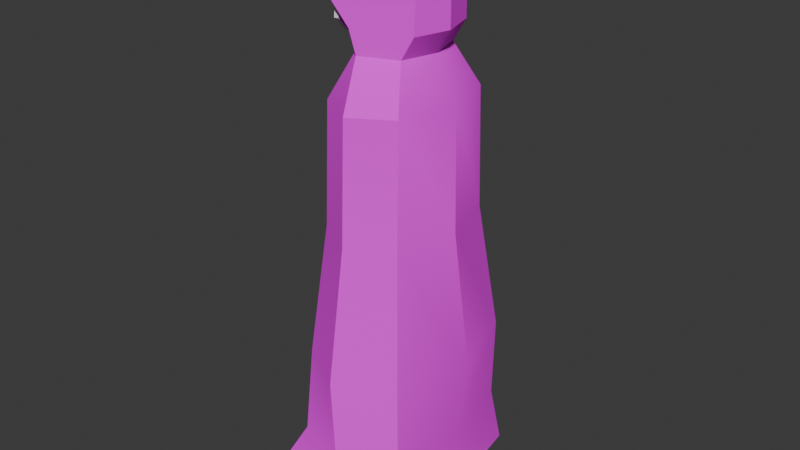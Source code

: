 # Source: fr_him_0.blend  (saved by Blender 4.3.34; exported with 4.5.12 LTS)
import bpy
from mathutils import Matrix  # noqa: F401  (used for matrix-valued properties, if any)

bpy.ops.wm.read_factory_settings(use_empty=True)
scene = bpy.context.scene
scene.name = 'Scene'

# ---- collections
col_collection = bpy.data.collections.new('Collection'); scene.collection.children.link(col_collection)

# ---- images (referenced by path relative to the original .blend; pixels are not part of the script)
import os
ASSET_DIR = os.environ.get("B2B_ASSET_DIR", "")  # directory of the original .blend (textures are referenced by path, not embedded)
HERE = os.path.dirname(os.path.abspath(__file__))  # packed textures are extracted next to this script under _unpacked/

def load_image(name, relpath, width, height, colorspace="sRGB"):
    """Load a texture the original file referenced (path relative to the .blend, or extracted next to this script)."""
    p = next((c for c in (os.path.join(HERE, relpath), os.path.join(ASSET_DIR, relpath)) if relpath and os.path.exists(c)), "")
    if p:
        img = bpy.data.images.load(p, check_existing=True)
        img.name = name
    else:  # same state as the original file: an image datablock whose file is absent (Cycles renders it pink)
        img = bpy.data.images.new(name, width, height)
        img.source = "FILE"
        img.filepath = "//" + (relpath or name)
    img.colorspace_settings.name = colorspace
    return img
img_blk_png = load_image('blk.png', 'blk.png', 1024, 1024, 'sRGB')
img_fr_cloak_png = load_image('fr_cloak.png', 'fr_cloak.png', 1024, 1024, 'sRGB')
img_f_grn_png = load_image('f_grn.png', 'f_grn.png', 1024, 1024, 'sRGB')

# ---- materials (node trees are filled in below, after node groups)
mat_material_001 = bpy.data.materials.new('Material.001')
mat_material_002 = bpy.data.materials.new('Material.002')
mat_material_004 = bpy.data.materials.new('Material.004')
mat_material_003 = bpy.data.materials.new('Material.003')

# ---- node groups
ng_smooth_by_angle = bpy.data.node_groups.new('Smooth by Angle', 'GeometryNodeTree')
_s = ng_smooth_by_angle.interface.new_socket(name='Mesh', in_out='OUTPUT', socket_type='NodeSocketGeometry')
_s = ng_smooth_by_angle.interface.new_socket(name='Mesh', in_out='INPUT', socket_type='NodeSocketGeometry')
_s = ng_smooth_by_angle.interface.new_socket(name='Angle', in_out='INPUT', socket_type='NodeSocketFloat')
_s.subtype = 'ANGLE'
_s.default_value = 0.5236
_s.min_value = 0.0
_s.max_value = 3.142
_s.description = 'Maximum face angle for smooth edges'
_s = ng_smooth_by_angle.interface.new_socket(name='Ignore Sharpness', in_out='INPUT', socket_type='NodeSocketBool')
_s.force_non_field = True
ng_smooth_by_angle.description = 'Set the sharpness of mesh edges based on the angle between the neighboring faces'
ng_smooth_by_angle.is_modifier = True
_N = ng_smooth_by_angle.nodes; _L = ng_smooth_by_angle.links
n0 = _N.new('GeometryNodeSetShadeSmooth'); n0.name = 'Set Shade Smooth'; n0.location = (120, -80)
n0.domain = 'EDGE'
n1 = _N.new('GeometryNodeSetShadeSmooth'); n1.name = 'Set Shade Smooth.001'; n1.location = (300, -80)
n2 = _N.new('NodeGroupOutput'); n2.name = 'Group Output'; n2.location = (480, -80)
n3 = _N.new('GeometryNodeInputMeshEdgeAngle'); n3.name = 'Edge Angle'; n3.location = (-440, -240)
n4 = _N.new('NodeGroupInput'); n4.name = 'Group Input'; n4.location = (-80, -80)
n5 = _N.new('GeometryNodeInputEdgeSmooth'); n5.name = 'Is Edge Smooth'; n5.location = (-260, -120)
n6 = _N.new('GeometryNodeInputShadeSmooth'); n6.name = 'Is Shade Smooth'; n6.location = (-440, -397)
n7 = _N.new('FunctionNodeCompare'); n7.name = 'Compare'; n7.location = (-260, -260)
n7.operation = 'LESS_EQUAL'
n7.inputs[6].default_value = (0.0, 0.0, 0.0, 0.0)
n7.inputs[7].default_value = (0.0, 0.0, 0.0, 0.0)
n8 = _N.new('FunctionNodeBooleanMath'); n8.name = 'Boolean Math.001'; n8.location = (-80, -260)
n9 = _N.new('NodeGroupInput'); n9.name = 'Group Input.001'; n9.location = (-440, -329)
n10 = _N.new('NodeGroupInput'); n10.name = 'Group Input.002'; n10.location = (-259, -189)
n11 = _N.new('FunctionNodeBooleanMath'); n11.name = 'Boolean Math'; n11.location = (-80, -149)
n11.operation = 'OR'
n12 = _N.new('FunctionNodeBooleanMath'); n12.name = 'Boolean Math.002'; n12.location = (-260, -380)
n12.operation = 'OR'
n13 = _N.new('NodeGroupInput'); n13.name = 'Group Input.003'; n13.location = (-440, -460)
_L.new(n3.outputs[0], n7.inputs[0])
_L.new(n1.outputs[0], n2.inputs[0])
_L.new(n9.outputs[1], n7.inputs[1])
_L.new(n7.outputs[0], n8.inputs[0])
_L.new(n4.outputs[0], n0.inputs[0])
_L.new(n0.outputs[0], n1.inputs[0])
_L.new(n8.outputs[0], n0.inputs[2])
_L.new(n10.outputs[2], n11.inputs[1])
_L.new(n5.outputs[0], n11.inputs[0])
_L.new(n11.outputs[0], n0.inputs[1])
_L.new(n13.outputs[2], n12.inputs[1])
_L.new(n6.outputs[0], n12.inputs[0])
_L.new(n12.outputs[0], n8.inputs[1])
n2.is_active_output = True

# ---- material node trees
mat_material_001.use_nodes = True; mat_material_001.node_tree.nodes.clear()
_N = mat_material_001.node_tree.nodes; _L = mat_material_001.node_tree.links
n0 = _N.new('ShaderNodeBsdfPrincipled'); n0.name = 'Principled BSDF'; n0.location = (10, 300)
n0.inputs[2].default_value = 1.0
n1 = _N.new('ShaderNodeOutputMaterial'); n1.name = 'Material Output'; n1.location = (300, 300)
n2 = _N.new('ShaderNodeTexImage'); n2.name = 'Image Texture'; n2.location = (-280, 280)
n2.image = img_blk_png
_L.new(n0.outputs[0], n1.inputs[0])
_L.new(n2.outputs[0], n0.inputs[0])
n1.is_active_output = True
mat_material_002.use_nodes = True; mat_material_002.node_tree.nodes.clear()
_N = mat_material_002.node_tree.nodes; _L = mat_material_002.node_tree.links
n0 = _N.new('ShaderNodeBsdfPrincipled'); n0.name = 'Principled BSDF'; n0.location = (10, 300)
n0.inputs[2].default_value = 1.0
n1 = _N.new('ShaderNodeOutputMaterial'); n1.name = 'Material Output'; n1.location = (300, 300)
n2 = _N.new('ShaderNodeTexImage'); n2.name = 'Image Texture'; n2.location = (-280, 280)
n2.image = img_fr_cloak_png
n2.interpolation = 'Closest'
_L.new(n0.outputs[0], n1.inputs[0])
_L.new(n2.outputs[0], n0.inputs[0])
n1.is_active_output = True
mat_material_004.use_nodes = True; mat_material_004.node_tree.nodes.clear()
_N = mat_material_004.node_tree.nodes; _L = mat_material_004.node_tree.links
n0 = _N.new('ShaderNodeBsdfPrincipled'); n0.name = 'Principled BSDF'; n0.location = (10, 300)
n0.inputs[2].default_value = 1.0
n1 = _N.new('ShaderNodeOutputMaterial'); n1.name = 'Material Output'; n1.location = (300, 300)
_L.new(n0.outputs[0], n1.inputs[0])
n1.is_active_output = True
mat_material_003.use_nodes = True; mat_material_003.node_tree.nodes.clear()
_N = mat_material_003.node_tree.nodes; _L = mat_material_003.node_tree.links
n0 = _N.new('ShaderNodeOutputMaterial'); n0.name = 'Material Output'; n0.location = (300, 300)
n1 = _N.new('ShaderNodeBsdfPrincipled'); n1.name = 'Principled BSDF'; n1.location = (10, 300)
n1.inputs[2].default_value = 1.0
n2 = _N.new('ShaderNodeTexImage'); n2.name = 'Image Texture'; n2.location = (-280, 280)
n2.image = img_f_grn_png
n2.interpolation = 'Closest'
n3 = _N.new('ShaderNodeTexImage'); n3.name = 'Image Texture.001'; n3.location = (-280, 220)
n3.image = img_f_grn_png
n3.interpolation = 'Closest'
_L.new(n1.outputs[0], n0.inputs[0])
_L.new(n2.outputs[0], n1.inputs[0])
_L.new(n3.outputs[1], n1.inputs[4])
n0.is_active_output = True

# ---- world
world_world = bpy.data.worlds.new('World'); scene.world = world_world
world_world.use_nodes = True; world_world.node_tree.nodes.clear()
_N = world_world.node_tree.nodes; _L = world_world.node_tree.links
n0 = _N.new('ShaderNodeOutputWorld'); n0.name = 'World Output'; n0.location = (300, 300)
n1 = _N.new('ShaderNodeBackground'); n1.name = 'Background'; n1.location = (10, 300)
n1.inputs[0].default_value = (0.05088, 0.05088, 0.05088, 1.0)
_L.new(n1.outputs[0], n0.inputs[0])
n0.is_active_output = True
world_world.color = (0.05088, 0.05088, 0.05088)
world_world.sun_shadow_jitter_overblur = 0.0

# ---- meshes
me_sphere = bpy.data.meshes.new('Sphere')
me_sphere.from_pydata([(0.2886, 0.4156, 3.154), (0.467, 0.6725, 2.654), (0.643, 0.9005, -0.309), (0.7785, 0.1056, -2.112), (0.4082, 0.0, 3.154), (0.6605, 0.0, 2.654), (0.902, 0.0, -0.309), (0.6212, -0.9169, -2.112), (0.2886, -0.4156, 3.154), (0.467, -0.6725, 2.654), (0.643, -0.9005, -0.309), (0.06291, -1.576, -1.991), (-0.145, -0.5878, 3.154), (5.356e-10, -0.9511, 2.654), (0.0176, -1.274, -0.309), (0.06291, 1.316, -1.991), (-0.2886, -0.4156, 3.154), (-0.467, -0.6725, 2.654), (-0.6078, -0.9005, -0.309), (0.1421, 1.161, -1.273), (0.1421, -1.344, -1.273), (-0.4082, 0.0, 3.154), (-0.1291, 0.3297, 3.183), (-0.4126, -0.6225, -0.9622), (0.6073, -0.8512, -1.321), (-0.2886, 0.4156, 3.154), (-0.467, 0.6725, 2.654), (-0.6078, 0.9005, -0.309), (0.7754, 0.03442, -1.321), (-0.06163, 0.5878, 3.154), (5.356e-10, 0.9511, 2.654), (0.0176, 1.274, -0.309), (0.6073, 0.9201, -1.321), (0.6212, 1.128, -2.112), (-0.7373, 0.2391, -0.309), (-0.5638, 0.1478, 2.654), (-0.7373, -0.2391, -0.309), (-0.5638, -0.1478, 2.654), (-0.44, 0.3362, 2.654), (-0.5323, -1.104, -1.226), (-0.6465, 0.9749, -1.226), (-0.44, -0.5698, -0.309), (-0.7484, 0.2656, -1.226), (-0.6852, -0.3946, -1.226), (-0.5368, 0.0, 2.654), (-0.8257, -1.388, -1.869), (-0.7221, 1.02, -1.869), (-0.5368, 0.0, -0.309), (-0.8149, 0.2119, -1.869), (-0.7383, -0.5889, -1.869), (-0.44, 0.5698, -0.309), (-0.44, -0.3362, 2.654), (0.2247, 0.3122, 3.22), (0.3141, 0.00137, 3.22), (0.2247, -0.3094, 3.22), (-0.1362, -0.4382, 3.22), (-0.207, -0.3094, 3.22), (-0.2964, 0.00137, 3.22), (-0.207, 0.3122, 3.22), (-0.05281, 0.4409, 3.22), (-0.2517, 0.1568, 3.22), (-0.2517, -0.154, 3.22), (0.2247, 0.3122, 3.364), (0.3141, 0.00137, 3.364), (0.2247, -0.3094, 3.364), (0.008822, -0.4382, 3.364), (-0.207, -0.3094, 3.364), (-0.2964, 0.00137, 3.364), (-0.207, 0.3122, 3.364), (0.008822, 0.4409, 3.364), (-0.2517, 0.1568, 3.364), (-0.2517, -0.154, 3.364), (0.256, 0.3485, 3.446), (0.3559, 0.00137, 3.446), (0.256, -0.3458, 3.446), (0.01492, -0.4896, 3.446), (-0.2262, -0.3458, 3.446), (-0.3261, 0.00137, 3.446), (-0.2262, 0.3485, 3.446), (0.01492, 0.4923, 3.446), (-0.2761, 0.175, 3.446), (-0.2761, -0.1722, 3.446), (0.2867, 0.3499, 3.58), (0.3866, 0.002747, 3.58), (0.2867, -0.3444, 3.58), (0.04561, -0.4882, 3.58), (-0.1955, -0.3444, 3.58), (-0.2954, 0.002747, 3.58), (-0.1955, 0.3499, 3.58), (0.04561, 0.4937, 3.58), (-0.2454, 0.1763, 3.58), (-0.2454, -0.1708, 3.58), (0.2867, 0.3499, 4.164), (0.3866, 0.002747, 4.164), (0.2867, -0.3444, 4.164), (0.04561, -0.4882, 4.164), (-0.1955, -0.3444, 4.164), (-0.2954, 0.002747, 4.164), (-0.1955, 0.3499, 4.164), (0.04561, 0.4937, 4.164), (-0.2454, 0.1763, 4.164), (-0.2454, -0.1708, 4.164), (0.2045, 0.2545, 4.333), (0.2769, 0.002747, 4.333), (0.2045, -0.249, 4.333), (0.02961, -0.3533, 4.333), (-0.1452, -0.249, 4.333), (-0.2177, 0.002747, 4.333), (-0.1452, 0.2545, 4.333), (0.02961, 0.3588, 4.333), (-0.1814, 0.1286, 4.333), (-0.1814, -0.1231, 4.333), (-0.2258, -0.006553, 3.183), (-0.1291, -0.3428, 3.183), (0.4843, 0.7078, 1.234), (0.6879, -2.349e-10, 1.234), (-0.6006, 0.1935, 1.234), (0.4843, -0.7078, 1.234), (-0.007215, -1.001, 1.234), (-0.4988, -0.7078, 1.234), (-0.4988, 0.7078, 1.234), (-0.007215, 1.001, 1.234), (-0.6006, -0.1935, 1.234), (-0.5009, -2.349e-10, 1.234), (-0.4133, 0.4778, 1.234), (-0.4133, -0.4778, 1.234), (-0.5917, 0.0, -0.9622), (-0.4126, 0.6225, -0.9622), (-0.2715, -0.5324, -1.285), (-0.4506, 0.09016, -1.285), (-0.2715, 0.7127, -1.285), (0.5677, 0.0, 3.417), (0.4481, 0.4156, 3.417), (0.4481, -0.4156, 3.417), (-0.2332, -0.5878, 3.417), (-0.1803, 0.5878, 3.417), (0.4736, 0.00137, 3.483), (0.3842, 0.3122, 3.483), (0.3842, -0.3094, 3.483), (-0.2244, -0.4382, 3.44), (-0.1715, 0.4409, 3.483), (0.5677, 0.0, 4.194), (0.4481, 0.4156, 4.194), (0.4481, -0.3678, 4.194), (-0.4134, -0.6309, 3.67), (-0.3106, 0.5839, 3.658), (0.4736, 0.00137, 4.261), (0.3842, 0.3122, 4.261), (0.3842, -0.3094, 4.261), (-0.4046, -0.5314, 3.671), (-0.3018, 0.489, 3.678), (0.2914, 0.05027, 4.461), (0.2344, 0.4659, 4.356), (0.2344, -0.4756, 4.356), (-0.4899, -0.6057, 3.958), (-0.3561, 0.5616, 4.0), (0.188, 0.05164, 4.37), (0.1454, 0.3624, 4.291), (0.1454, -0.2592, 4.291), (-0.5088, -0.4995, 3.968), (-0.3481, 0.4265, 3.998), (-0.627, -0.06979, 4.375), (-0.5302, 0.3458, 4.304), (-0.5302, -0.4854, 4.304), (-0.4596, -0.5682, 4.102), (-0.4181, 0.4782, 4.121), (-0.5899, -0.06842, 4.266), (-0.5176, 0.2424, 4.213), (-0.5176, -0.3792, 4.213), (-0.4921, -0.4585, 4.113), (-0.3923, 0.3313, 4.103), (-0.1479, -0.4805, 4.33), (-0.1479, 0.4059, 4.33), (-0.1678, -0.009761, 4.418)], [], [(18, 36, 43, 39), (30, 29, 0, 1), (14, 18, 39, 20), (121, 30, 1, 114), (27, 31, 19, 40), (114, 1, 5, 115), (34, 27, 40, 42), (1, 0, 4, 5), (17, 16, 21, 37), (115, 5, 9, 117), (119, 17, 37, 122), (5, 4, 8, 9), (44, 51, 113, 112), (117, 9, 13, 118), (47, 50, 127, 126), (9, 8, 12, 13), (28, 24, 7, 3), (118, 13, 17, 119), (24, 20, 11, 7), (13, 12, 16, 17), (32, 28, 3, 33), (116, 34, 50, 124), (19, 32, 33, 15), (38, 44, 112, 22), (6, 10, 24, 28), (116, 35, 26, 120), (31, 2, 32, 19), (35, 21, 25, 26), (10, 14, 20, 24), (120, 26, 30, 121), (2, 6, 28, 32), (26, 25, 29, 30), (39, 43, 49, 45), (42, 40, 46, 48), (40, 19, 15, 46), (20, 39, 45, 11), (123, 44, 38, 124), (125, 51, 44, 123), (41, 47, 126, 23), (122, 37, 51, 125), (21, 61, 57), (16, 12, 55, 56), (21, 16, 56, 61), (59, 52, 137, 140), (21, 57, 60), (29, 25, 58, 59), (25, 21, 60, 58), (52, 53, 136, 137), (12, 8, 133, 134), (8, 4, 131, 133), (54, 53, 63, 64), (58, 60, 70, 68), (60, 57, 67, 70), (55, 54, 64, 65), (57, 61, 71, 67), (59, 58, 68, 69), (56, 55, 65, 66), (53, 52, 62, 63), (52, 59, 69, 62), (61, 56, 66, 71), (70, 67, 77, 80), (65, 64, 74, 75), (67, 71, 81, 77), (69, 68, 78, 79), (66, 65, 75, 76), (63, 62, 72, 73), (62, 69, 79, 72), (71, 66, 76, 81), (64, 63, 73, 74), (68, 70, 80, 78), (75, 74, 84, 85), (77, 81, 91, 87), (79, 78, 88, 89), (76, 75, 85, 86), (73, 72, 82, 83), (72, 79, 89, 82), (81, 76, 86, 91), (74, 73, 83, 84), (78, 80, 90, 88), (80, 77, 87, 90), (87, 91, 101, 97), (89, 88, 98, 99), (86, 85, 95, 96), (83, 82, 92, 93), (82, 89, 99, 92), (91, 86, 96, 101), (84, 83, 93, 94), (88, 90, 100, 98), (90, 87, 97, 100), (85, 84, 94, 95), (99, 98, 108, 109), (96, 95, 105, 106), (93, 92, 102, 103), (92, 99, 109, 102), (101, 96, 106, 111), (94, 93, 103, 104), (98, 100, 110, 108), (100, 97, 107, 110), (95, 94, 104, 105), (97, 101, 111, 107), (36, 122, 125, 41), (41, 125, 123, 47), (47, 123, 124, 50), (27, 120, 121, 31), (34, 116, 120, 27), (35, 116, 124, 38), (14, 118, 119, 18), (10, 117, 118, 14), (18, 119, 122, 36), (6, 115, 117, 10), (2, 114, 115, 6), (31, 121, 114, 2), (126, 127, 130, 129), (23, 126, 129, 128), (138, 139, 149, 148), (134, 133, 143, 144), (136, 138, 148, 146), (139, 134, 144, 149), (29, 59, 140, 135), (53, 54, 138, 136), (55, 12, 134, 139), (0, 29, 135, 132), (54, 55, 139, 138), (4, 0, 132, 131), (142, 145, 155, 152), (148, 149, 159, 158), (144, 143, 153, 154), (146, 148, 158, 156), (132, 135, 145, 142), (135, 140, 150, 145), (131, 132, 142, 141), (140, 137, 147, 150), (137, 136, 146, 147), (133, 131, 141, 143), (155, 160, 170, 165), (172, 165, 162), (158, 159, 169, 168), (164, 171, 163), (145, 150, 160, 155), (141, 142, 152, 151), (150, 147, 157, 160), (147, 146, 156, 157), (143, 141, 151, 153), (149, 144, 154, 159), (162, 165, 170, 167), (161, 162, 167, 166), (163, 161, 166, 168), (164, 163, 168, 169), (173, 172, 162, 161), (160, 157, 167, 170), (157, 156, 166, 167), (171, 173, 161, 163), (159, 154, 164, 169), (156, 158, 168, 166), (153, 151, 173, 171), (151, 152, 172, 173), (154, 153, 171, 164), (152, 155, 165, 172)])
me_sphere.polygons.foreach_set('use_smooth', [True] * 158)
me_sphere.polygons.foreach_set('material_index', [1, 1, 1, 1, 1, 1, 1, 1, 1, 1, 1, 1, 0, 1, 0, 1, 1, 1, 1, 1, 1, 1, 1, 0, 1, 1, 1, 1, 1, 1, 1, 1, 1, 1, 1, 1, 0, 0, 0, 1, 1, 1, 1, 1, 1, 1, 1, 1, 1, 1, 1, 0, 0, 1, 0, 0, 0, 1, 1, 0, 0, 1, 0, 0, 0, 1, 1, 0, 1, 0, 1, 0, 0, 0, 1, 1, 0, 1, 0, 0, 0, 0, 0, 1, 1, 0, 1, 0, 0, 1, 1, 0, 1, 1, 0, 1, 0, 0, 1, 0, 1, 0, 0, 1, 1, 1, 1, 1, 1, 1, 1, 1, 0, 0, 1, 1, 1, 1, 1, 1, 1, 1, 1, 1, 1, 1, 1, 1, 1, 1, 1, 1, 1, 1, 1, 1, 1, 1, 1, 1, 1, 1, 1, 1, 1, 1, 1, 1, 1, 1, 1, 1, 1, 1, 1, 1, 1, 1])
_uv = me_sphere.uv_layers.new(name='UVMap')
_uv.uv.foreach_set('vector', [-1.471, -1.484, -2.321, -1.896, -1.494, -2.986, -0.4693, -2.503, -1.743, 2.557, -2.116, 2.393, -1.968, 2.243, -1.71, 2.286, -0.6984, -0.929, -1.471, -1.484, -0.4693, -2.503, 0.4104, -1.761, -0.6243, 2.668, -1.743, 2.557, -1.71, 2.286, -0.6921, 2.103, 1.145, 3.313, 1.065, 2.449, 2.242, 2.022, 2.367, 3.168, -0.6921, 2.103, -1.71, 2.286, -1.811, 1.936, -0.9425, 1.436, 1.096, 4.189, 1.145, 3.313, 2.367, 3.168, 2.375, 4.168, -1.71, 2.286, -1.968, 2.243, -2.002, 2.045, -1.811, 1.936, -2.742, 1.602, -2.583, 2.095, -2.669, 2.483, -3.345, 1.949, -0.9425, 1.436, -1.811, 1.936, -2.045, 1.671, -1.383, 0.8632, -2.455, 0.2155, -2.742, 1.602, -3.345, 1.949, -3.096, 0.04375, -1.811, 1.936, -2.002, 2.045, -2.157, 1.924, -2.045, 1.671, 3.687, 0.3206, 4.037, 0.3745, 3.999, 1.013, 3.643, 0.9365, -1.383, 0.8632, -2.045, 1.671, -2.34, 1.554, -1.853, 0.4932, 3.934, -2.674, 3.346, -2.725, 3.356, -3.396, 3.986, -3.311, -2.045, 1.671, -2.157, 1.924, -2.411, 1.974, -2.34, 1.554, 1.601, 0.155, 1.009, -0.9502, 1.957, -1.556, 2.63, -0.2352, -1.853, 0.4932, -2.34, 1.554, -2.742, 1.602, -2.455, 0.2155, 1.009, -0.9502, 0.4104, -1.761, 1.206, -2.552, 1.957, -1.556, -2.34, 1.554, -2.411, 1.974, -2.583, 2.095, -2.742, 1.602, 2.094, 1.301, 1.601, 0.155, 2.63, -0.2352, 3.231, 1.091, -0.8481, 3.887, 1.096, 4.189, 0.9839, 4.754, -0.9662, 4.301, 2.242, 2.022, 2.094, 1.301, 3.231, 1.091, 3.277, 1.926, 3.333, 0.3166, 3.687, 0.3206, 3.643, 0.9365, 3.279, 0.953, 0.4456, 0.6762, -0.1247, -0.2576, 1.009, -0.9502, 1.601, 0.155, -0.8481, 3.887, -2.465, 3.208, -1.957, 2.866, -0.6866, 3.288, 1.065, 2.449, 0.8763, 1.658, 2.094, 1.301, 2.242, 2.022, -2.465, 3.208, -2.669, 2.483, -2.294, 2.535, -1.957, 2.866, -0.1247, -0.2576, -0.6984, -0.929, 0.4104, -1.761, 1.009, -0.9502, -0.6866, 3.288, -1.957, 2.866, -1.743, 2.557, -0.6243, 2.668, 0.8763, 1.658, 0.4456, 0.6762, 1.601, 0.155, 2.094, 1.301, -1.957, 2.866, -2.294, 2.535, -2.116, 2.393, -1.743, 2.557, -0.4693, -2.503, -1.494, -2.986, -0.8987, -3.754, 0.2343, -3.467, 2.375, 4.168, 2.367, 3.168, 3.269, 3.112, 3.277, 4.246, 2.367, 3.168, 2.242, 2.022, 3.277, 1.926, 3.269, 3.112, 0.4104, -1.761, -0.4693, -2.503, 0.2343, -3.467, 1.206, -2.552, 3.804, -1.1, 3.687, 0.3206, 3.333, 0.3166, 3.309, -1.14, 4.299, -1.059, 4.037, 0.3745, 3.687, 0.3206, 3.804, -1.1, 4.522, -2.628, 3.934, -2.674, 3.986, -3.311, 4.621, -3.292, -3.096, 0.04375, -3.345, 1.949, -3.649, 1.905, -3.546, -0.07161, -2.669, 2.483, -2.537, 2.285, -2.516, 2.382, -2.583, 2.095, -2.411, 1.974, -2.436, 2.101, -2.507, 2.196, -2.669, 2.483, -2.583, 2.095, -2.507, 2.196, -2.537, 2.285, -1.332, 4.624, -2.807, 5.068, -3.909, 3.901, -1.348, 3.311, -2.669, 2.483, -2.516, 2.382, -2.433, 2.437, -2.116, 2.393, -2.294, 2.535, -2.343, 2.44, -2.227, 2.373, -2.294, 2.535, -2.669, 2.483, -2.433, 2.437, -2.343, 2.44, -2.29, 2.278, -2.311, 2.244, -2.29, 2.228, -2.275, 2.247, 4.803, -0.6481, 4.87, 1.731, 3.548, 1.816, 3.6, -0.7559, 4.87, 1.731, 3.92, 4.06, 2.812, 2.938, 3.548, 1.816, -2.336, 2.216, -2.311, 2.244, -2.322, 2.253, -2.346, 2.228, -2.343, 2.44, -2.433, 2.437, -2.413, 2.373, -2.357, 2.379, -2.433, 2.437, -2.516, 2.382, -2.452, 2.337, -2.413, 2.373, -2.436, 2.101, -2.336, 2.216, -2.346, 2.228, -2.385, 2.209, -2.516, 2.382, -2.537, 2.285, -2.468, 2.285, -2.452, 2.337, -2.227, 2.373, -2.343, 2.44, -2.357, 2.379, -2.301, 2.332, -2.507, 2.196, -2.436, 2.101, -2.385, 2.209, -2.449, 2.233, -2.311, 2.244, -2.29, 2.278, -2.307, 2.284, -2.322, 2.253, -2.29, 2.278, -2.227, 2.373, -2.301, 2.332, -2.307, 2.284, -2.537, 2.285, -2.507, 2.196, -2.449, 2.233, -2.468, 2.285, -2.413, 2.373, -2.452, 2.337, -2.431, 2.323, -2.4, 2.351, -2.385, 2.209, -2.346, 2.228, -2.352, 2.237, -2.383, 2.229, -2.452, 2.337, -2.468, 2.285, -2.442, 2.283, -2.431, 2.323, -2.301, 2.332, -2.357, 2.379, -2.36, 2.353, -2.322, 2.32, -2.449, 2.233, -2.385, 2.209, -2.383, 2.229, -2.427, 2.247, -2.322, 2.253, -2.307, 2.284, -2.317, 2.287, -2.329, 2.257, -2.307, 2.284, -2.301, 2.332, -2.322, 2.32, -2.317, 2.287, -2.468, 2.285, -2.449, 2.233, -2.427, 2.247, -2.442, 2.283, -2.346, 2.228, -2.322, 2.253, -2.329, 2.257, -2.352, 2.237, -2.357, 2.379, -2.413, 2.373, -2.4, 2.351, -2.36, 2.353, -2.383, 2.229, -2.352, 2.237, -2.355, 2.248, -2.378, 2.245, -2.431, 2.323, -2.442, 2.283, -2.415, 2.284, -2.408, 2.309, -2.322, 2.32, -2.36, 2.353, -2.363, 2.328, -2.335, 2.308, -2.427, 2.247, -2.383, 2.229, -2.378, 2.245, -2.407, 2.261, -2.329, 2.257, -2.317, 2.287, -2.329, 2.285, -2.337, 2.263, -2.317, 2.287, -2.322, 2.32, -2.335, 2.308, -2.329, 2.285, -2.442, 2.283, -2.427, 2.247, -2.407, 2.261, -2.415, 2.284, -2.352, 2.237, -2.329, 2.257, -2.337, 2.263, -2.355, 2.248, -2.36, 2.353, -2.4, 2.351, -2.388, 2.326, -2.363, 2.328, -2.4, 2.351, -2.431, 2.323, -2.408, 2.309, -2.388, 2.326, -2.408, 2.309, -2.415, 2.284, -2.366, 2.278, -2.365, 2.281, -2.335, 2.308, -2.363, 2.328, -2.361, 2.284, -2.357, 2.284, -2.407, 2.261, -2.378, 2.245, -2.363, 2.272, -2.366, 2.275, -2.337, 2.263, -2.329, 2.285, -2.355, 2.281, -2.355, 2.276, -2.329, 2.285, -2.335, 2.308, -2.357, 2.284, -2.355, 2.281, -2.415, 2.284, -2.407, 2.261, -2.366, 2.275, -2.366, 2.278, -2.355, 2.248, -2.337, 2.263, -2.355, 2.276, -2.359, 2.272, -2.363, 2.328, -2.388, 2.326, -2.363, 2.283, -2.361, 2.284, -2.388, 2.326, -2.408, 2.309, -2.365, 2.281, -2.363, 2.283, -2.378, 2.245, -2.355, 2.248, -2.359, 2.272, -2.363, 2.272, -2.357, 2.284, -2.361, 2.284, -2.361, 2.282, -2.358, 2.282, -2.366, 2.275, -2.363, 2.272, -2.362, 2.274, -2.364, 2.276, -2.355, 2.276, -2.355, 2.281, -2.357, 2.28, -2.358, 2.277, -2.355, 2.281, -2.357, 2.284, -2.358, 2.282, -2.357, 2.28, -2.366, 2.278, -2.366, 2.275, -2.364, 2.276, -2.363, 2.278, -2.359, 2.272, -2.355, 2.276, -2.358, 2.277, -2.36, 2.275, -2.361, 2.284, -2.363, 2.283, -2.362, 2.281, -2.361, 2.282, -2.363, 2.283, -2.365, 2.281, -2.363, 2.279, -2.362, 2.281, -2.363, 2.272, -2.359, 2.272, -2.36, 2.275, -2.362, 2.274, -2.365, 2.281, -2.366, 2.278, -2.363, 2.278, -2.363, 2.279, -2.321, -1.896, -3.096, 0.04375, -3.546, -0.07161, -2.898, -2.102, 4.522, -2.628, 4.299, -1.059, 3.804, -1.1, 3.934, -2.674, 3.934, -2.674, 3.804, -1.1, 3.309, -1.14, 3.346, -2.725, 1.145, 3.313, -0.6866, 3.288, -0.6243, 2.668, 1.065, 2.449, 1.096, 4.189, -0.8481, 3.887, -0.6866, 3.288, 1.145, 3.313, -2.465, 3.208, -0.8481, 3.887, -0.9662, 4.301, -2.571, 3.468, -0.6984, -0.929, -1.853, 0.4932, -2.455, 0.2155, -1.471, -1.484, -0.1247, -0.2576, -1.383, 0.8632, -1.853, 0.4932, -0.6984, -0.929, -1.471, -1.484, -2.455, 0.2155, -3.096, 0.04375, -2.321, -1.896, 0.4456, 0.6762, -0.9425, 1.436, -1.383, 0.8632, -0.1247, -0.2576, 0.8763, 1.658, -0.6921, 2.103, -0.9425, 1.436, 0.4456, 0.6762, 1.065, 2.449, -0.6243, 2.668, -0.6921, 2.103, 0.8763, 1.658, 3.986, -3.311, 3.356, -3.396, 3.279, -3.754, 3.925, -3.662, 4.621, -3.292, 3.986, -3.311, 3.925, -3.662, 4.578, -3.663, 3.466, -4.068, 3.506, -1.355, 2.485, -0.8842, -0.277, -3.496, 3.6, -0.7559, 3.548, 1.816, 1.965, 1.266, 2.535, -0.5963, -2.29, 2.228, -2.303, 2.209, -2.266, 2.196, -2.261, 2.205, 3.506, -1.355, 3.6, -0.7559, 2.535, -0.5963, 2.485, -0.8842, -0.516, 4.828, -1.332, 4.624, -1.348, 3.311, -0.7141, 3.518, -2.311, 2.244, -2.336, 2.216, -2.303, 2.209, -2.29, 2.228, 4.538, -1.432, 4.803, -0.6481, 3.6, -0.7559, 3.506, -1.355, 1.525, 5.068, -0.516, 4.828, -0.7141, 3.518, 1.679, 3.713, 4.739, -3.26, 4.538, -1.432, 3.506, -1.355, 3.466, -4.068, 3.92, 4.06, 1.525, 5.068, 1.679, 3.713, 2.812, 2.938, 1.055, 2.008, -0.8053, 2.594, -0.4689, 1.681, 0.8384, 1.69, -0.277, -3.496, 2.485, -0.8842, 1.705, -0.6114, -0.3245, -2.435, 2.535, -0.5963, 1.965, 1.266, 1.688, 0.9212, 1.85, -0.4376, -2.261, 2.205, -2.266, 2.196, -2.258, 2.19, -2.251, 2.2, 1.679, 3.713, -0.7141, 3.518, -0.8053, 2.594, 1.055, 2.008, -0.7141, 3.518, -1.348, 3.311, -1.087, 2.476, -0.8053, 2.594, 2.812, 2.938, 1.679, 3.713, 1.055, 2.008, 1.621, 1.74, -1.348, 3.311, -3.909, 3.901, -3.669, -0.3255, -1.087, 2.476, -2.275, 2.247, -2.29, 2.228, -2.261, 2.205, -2.252, 2.213, 3.548, 1.816, 2.812, 2.938, 1.621, 1.74, 1.965, 1.266, -0.4689, 1.681, -0.8103, 1.39, -0.5845, 0.893, -0.3273, 1.274, 0.4249, 1.334, -0.3273, 1.274, 0.01938, 0.819, -0.3245, -2.435, 1.705, -0.6114, 1.336, -0.453, 0.9982, -0.2646, -2.24, 2.15, -2.221, 2.15, -2.233, 2.159, -0.8053, 2.594, -1.087, 2.476, -0.8103, 1.39, -0.4689, 1.681, 1.621, 1.74, 1.055, 2.008, 0.8384, 1.69, 1.238, 1.384, -1.087, 2.476, -3.669, -0.3255, -2.534, -0.2994, -0.8103, 1.39, -2.252, 2.213, -2.261, 2.205, -2.251, 2.2, -2.244, 2.209, 1.965, 1.266, 1.621, 1.74, 1.238, 1.384, 1.688, 0.9212, 2.485, -0.8842, 2.535, -0.5963, 1.85, -0.4376, 1.705, -0.6114, 0.01938, 0.819, -0.3273, 1.274, -0.5845, 0.893, -0.1236, 0.5696, 0.5101, 0.2477, 0.01938, 0.819, -0.1236, 0.5696, 0.3969, 0.09987, 1.172, -0.03835, 0.5101, 0.2477, 0.3969, 0.09987, 0.9982, -0.2646, 1.598, -0.2685, 1.172, -0.03835, 0.9982, -0.2646, 1.336, -0.453, 0.8763, 0.8562, 0.4249, 1.334, 0.01938, 0.819, 0.5101, 0.2477, -0.8103, 1.39, -2.534, -0.2994, -0.1236, 0.5696, -0.5845, 0.893, -2.534, -0.2994, -1.767, -1.727, 0.3969, 0.09987, -0.1236, 0.5696, 1.465, 0.4642, 0.8763, 0.8562, 0.5101, 0.2477, 1.172, -0.03835, 1.705, -0.6114, 1.85, -0.4376, 1.598, -0.2685, 1.336, -0.453, -1.767, -1.727, -0.3245, -2.435, 0.9982, -0.2646, 0.3969, 0.09987, 1.688, 0.9212, 1.238, 1.384, 0.8763, 0.8562, 1.465, 0.4642, 1.238, 1.384, 0.8384, 1.69, 0.4249, 1.334, 0.8763, 0.8562, 1.85, -0.4376, 1.688, 0.9212, 1.465, 0.4642, 1.598, -0.2685, 0.8384, 1.69, -0.4689, 1.681, -0.3273, 1.274, 0.4249, 1.334])
me_sphere.materials.append(mat_material_001)
me_sphere.materials.append(mat_material_002)
me_sphere.update()
me_plane = bpy.data.meshes.new('Plane')
me_plane.from_pydata([(3.467, -0.4658, 0.07605), (4.092, -0.3496, 0.1103), (3.433, 0.5497, 0.04471), (4.092, 0.4404, 0.07588), (3.205, 0.04196, 0.1731), (4.088, 0.04196, 0.1847), (3.272, -0.2119, 0.1603), (4.114, 0.2958, 0.1166), (3.288, 0.2958, 0.1478), (4.115, -0.2119, 0.133), (3.273, -0.2117, 0.1057), (3.468, -0.4655, 0.02149), (4.086, -0.3493, 0.05632), (4.11, 0.2961, 0.06242), (4.086, 0.4407, 0.02192), (3.434, 0.55, -0.009842), (3.289, 0.2961, 0.09322), (3.206, 0.04223, 0.1185), (4.112, -0.2117, 0.07882), (4.09, 0.04223, 0.1301), (3.773, 0.0956, 0.1884), (3.957, 0.0956, 0.1723), (3.767, 0.4216, 0.111), (3.95, 0.4216, 0.09487), (3.771, 0.2593, 0.1634), (3.955, 0.2593, 0.1473), (3.767, -0.3584, 0.1152), (3.951, -0.3584, 0.09907), (3.774, -0.03266, 0.1936), (3.958, -0.03266, 0.1776), (3.771, -0.2012, 0.167), (3.955, -0.2012, 0.1509), (3.368, -0.2572, 0.1764), (3.698, -0.2566, 0.1424), (3.372, 0.3346, 0.2079), (3.703, 0.3351, 0.1739), (3.372, 0.03429, 0.2141), (3.702, 0.03513, 0.1801)], [], [(8, 2, 3, 7), (6, 4, 5, 9), (0, 6, 9, 1), (4, 8, 7, 5), (16, 13, 14, 15), (10, 18, 19, 17), (11, 12, 18, 10), (17, 19, 13, 16), (4, 17, 10, 6), (8, 16, 17, 4), (0, 11, 12, 1), (5, 19, 13, 7), (9, 18, 19, 5), (7, 13, 14, 3), (2, 15, 16, 8), (3, 14, 15, 2), (1, 12, 18, 9), (6, 10, 11, 0), (24, 25, 23, 22), (20, 21, 25, 24), (30, 31, 29, 28), (26, 27, 31, 30), (36, 37, 35, 34), (32, 33, 37, 36)])
me_plane.polygons.foreach_set('use_smooth', [1, 1, 1, 1, 1, 1, 1, 1, 1, 1, 1, 1, 1, 1, 1, 1, 1, 1, 0, 0, 0, 0, 0, 0])
me_plane.polygons.foreach_set('material_index', [0, 0, 0, 0, 0, 0, 0, 0, 0, 0, 0, 0, 0, 0, 0, 0, 0, 0, 1, 1, 1, 1, 1, 1])
_uv = me_plane.uv_layers.new(name='UVMap')
_uv.uv.foreach_set('vector', [0.0, 0.75, 0.0, 1.0, 1.0, 1.0, 1.0, 0.75, 0.0, 0.25, 0.0, 0.5, 1.0, 0.5, 1.0, 0.25, 0.0, 0.0, 0.0, 0.25, 1.0, 0.25, 1.0, 0.0, 0.0, 0.5, 0.0, 0.75, 1.0, 0.75, 1.0, 0.5, 0.0, 0.75, 1.0, 0.75, 1.0, 1.0, 0.0, 1.0, 0.0, 0.25, 1.0, 0.25, 1.0, 0.5, 0.0, 0.5, 0.0, 0.0, 1.0, 0.0, 1.0, 0.25, 0.0, 0.25, 0.0, 0.5, 1.0, 0.5, 1.0, 0.75, 0.0, 0.75, 0.0, 0.5, 0.0, 0.5, 0.0, 0.25, 0.0, 0.25, 0.0, 0.75, 0.0, 0.75, 0.0, 0.5, 0.0, 0.5, 0.0, 0.0, 0.0, 0.0, 1.0, 0.0, 1.0, 0.0, 1.0, 0.5, 1.0, 0.5, 1.0, 0.75, 1.0, 0.75, 1.0, 0.25, 1.0, 0.25, 1.0, 0.5, 1.0, 0.5, 1.0, 0.75, 1.0, 0.75, 1.0, 1.0, 1.0, 1.0, 0.0, 1.0, 0.0, 1.0, 0.0, 0.75, 0.0, 0.75, 1.0, 1.0, 1.0, 1.0, 0.0, 1.0, 0.0, 1.0, 1.0, 0.0, 1.0, 0.0, 1.0, 0.25, 1.0, 0.25, 0.0, 0.25, 0.0, 0.25, 0.0, 0.0, 0.0, 0.0, 0.503, 0.4032, 0.497, 0.9249, -0.002965, 0.9234, 0.002983, 0.4017, 1.003, 0.4048, 0.997, 0.9265, 0.497, 0.9249, 0.503, 0.4032, 0.4929, 0.4192, 0.4929, 0.9563, -0.007062, 0.9563, -0.007062, 0.4192, 0.9929, 0.4192, 0.9929, 0.9563, 0.4929, 0.9563, 0.4929, 0.4192, 0.5016, 0.8977, 0.5016, 0.4461, 0.9016, 0.4461, 0.9016, 0.8977, 0.08437, 0.8977, 0.08437, 0.4461, 0.5016, 0.4461, 0.5016, 0.8977])
me_plane.materials.append(mat_material_004)
me_plane.materials.append(mat_material_003)
me_plane.update()

# ---- objects
ob_body = bpy.data.objects.new('body', me_sphere)
ob_mask = bpy.data.objects.new('Mask', me_plane)

# ---- transforms, parenting, visibility, modifiers, constraints
ob_body.location = (-0.3589, -0.07643, 0.1265)
ob_body.scale = (0.363, 0.363, 0.363)
_m = ob_body.modifiers.new('Smooth by Angle', 'NODES')
_m.node_group = ng_smooth_by_angle
_m.use_pin_to_last = True
_m.show_group_selector = False
ob_mask.parent = ob_body
ob_mask.matrix_parent_inverse = Matrix(((2.755, -0.0, 0.0, 0.6739), (-0.0, 2.755, -0.0, 0.1372), (-0.0, 0.0, 2.755, -0.1439), (-0.0, 0.0, -0.0, 1.0)))
ob_mask.location = (-0.3589, -0.07643, 0.05144)
ob_mask.rotation_euler = (0.1567, -1.599, -0.1375)
ob_mask.scale = (0.363, 0.363, 0.363)
_m = ob_mask.modifiers.new('Smooth by Angle', 'NODES')
_m.node_group = ng_smooth_by_angle
_m.use_pin_to_last = True
_m.show_group_selector = False

# ---- collection membership
col_collection.objects.link(ob_body)
col_collection.objects.link(ob_mask)

# ---- scene / render settings (as saved in the file)
scene.frame_start = 0; scene.frame_end = 80; scene.frame_set(12)
scene.render.engine = 'BLENDER_EEVEE_NEXT'
bpy.context.view_layer.update()

# ---- added for rendering (the .blend has no active camera and no usable light): camera, sun
cam_auto = bpy.data.cameras.new('AutoCamera')
cam_auto.lens = 50.0
cam_auto.sensor_width = 36.0
cam_auto.clip_end = 1000.0
ob_auto_camera = bpy.data.objects.new('AutoCamera', cam_auto)
scene.collection.objects.link(ob_auto_camera)
ob_auto_camera.location = (2.1355, -3.10038, 2.53719)
ob_auto_camera.rotation_euler = (1.09748, -7.21219e-08, 0.694738)
scene.camera = ob_auto_camera
light_auto_sun = bpy.data.lights.new('AutoSun', 'SUN')
light_auto_sun.energy = 3.0
light_auto_sun.angle = 0.0523599
ob_auto_sun = bpy.data.objects.new('AutoSun', light_auto_sun)
scene.collection.objects.link(ob_auto_sun)
ob_auto_sun.rotation_euler = (0.872665, 0.174533, 0.523599)
bpy.context.view_layer.update()
